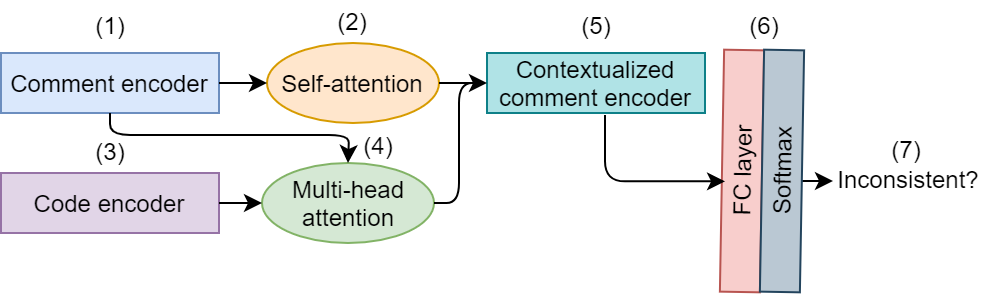

The diagram above was exported from draw.io. Its source (the exported page's mxGraphModel, read from the mxfile embedded in the PNG):
<mxGraphModel dx="2552" dy="1606" grid="1" gridSize="10" guides="1" tooltips="1" connect="1" arrows="1" fold="1" page="1" pageScale="1" pageWidth="827" pageHeight="1169" math="0" shadow="0">
  <root>
    <mxCell id="0" />
    <mxCell id="1" parent="0" />
    <mxCell id="2" value="Comment encoder" style="rounded=0;whiteSpace=wrap;html=1;fillColor=#dae8fc;strokeColor=#6c8ebf;" vertex="1" parent="1">
      <mxGeometry x="130" y="99" width="109" height="30" as="geometry" />
    </mxCell>
    <mxCell id="3" value="Code encoder" style="rounded=0;whiteSpace=wrap;html=1;fillColor=#e1d5e7;strokeColor=#9673a6;" vertex="1" parent="1">
      <mxGeometry x="130" y="159" width="109" height="30" as="geometry" />
    </mxCell>
    <mxCell id="4" value="Multi-head attention" style="ellipse;whiteSpace=wrap;html=1;fillColor=#d5e8d4;strokeColor=#82b366;" vertex="1" parent="1">
      <mxGeometry x="260.5" y="154" width="86" height="40" as="geometry" />
    </mxCell>
    <mxCell id="5" value="Self-attention" style="ellipse;whiteSpace=wrap;html=1;fillColor=#ffe6cc;strokeColor=#d79b00;" vertex="1" parent="1">
      <mxGeometry x="263" y="94" width="86" height="40" as="geometry" />
    </mxCell>
    <mxCell id="6" value="Contextualized comment encoder" style="rounded=0;whiteSpace=wrap;html=1;fillColor=#b0e3e6;strokeColor=#0e8088;" vertex="1" parent="1">
      <mxGeometry x="373" y="99" width="109" height="30" as="geometry" />
    </mxCell>
    <mxCell id="7" value="FC layer" style="rounded=0;whiteSpace=wrap;html=1;rotation=-89;fillColor=#f8cecc;strokeColor=#b85450;" vertex="1" parent="1">
      <mxGeometry x="440" y="148" width="121" height="20" as="geometry" />
    </mxCell>
    <mxCell id="8" value="" style="endArrow=classic;html=1;entryX=0;entryY=0.5;entryDx=0;entryDy=0;exitX=1;exitY=0.5;exitDx=0;exitDy=0;" edge="1" source="2" target="5" parent="1">
      <mxGeometry width="50" height="50" relative="1" as="geometry">
        <mxPoint x="230" y="71" as="sourcePoint" />
        <mxPoint x="280" y="21" as="targetPoint" />
      </mxGeometry>
    </mxCell>
    <mxCell id="9" value="" style="endArrow=classic;html=1;entryX=0;entryY=0.5;entryDx=0;entryDy=0;exitX=1;exitY=0.5;exitDx=0;exitDy=0;" edge="1" source="3" target="4" parent="1">
      <mxGeometry width="50" height="50" relative="1" as="geometry">
        <mxPoint x="260" y="209" as="sourcePoint" />
        <mxPoint x="301" y="209" as="targetPoint" />
      </mxGeometry>
    </mxCell>
    <mxCell id="10" value="" style="endArrow=classic;html=1;edgeStyle=orthogonalEdgeStyle;exitX=0.5;exitY=1;exitDx=0;exitDy=0;" edge="1" source="2" target="4" parent="1">
      <mxGeometry width="50" height="50" relative="1" as="geometry">
        <mxPoint x="166.5" y="129" as="sourcePoint" />
        <mxPoint x="322" y="150" as="targetPoint" />
        <Array as="points">
          <mxPoint x="185" y="140" />
          <mxPoint x="304" y="140" />
        </Array>
      </mxGeometry>
    </mxCell>
    <mxCell id="11" value="" style="endArrow=classic;html=1;entryX=0;entryY=0.5;entryDx=0;entryDy=0;" edge="1" source="5" target="6" parent="1">
      <mxGeometry width="50" height="50" relative="1" as="geometry">
        <mxPoint x="402" y="30" as="sourcePoint" />
        <mxPoint x="452" y="-20" as="targetPoint" />
      </mxGeometry>
    </mxCell>
    <mxCell id="12" value="" style="endArrow=none;html=1;exitX=1;exitY=0.5;exitDx=0;exitDy=0;edgeStyle=elbowEdgeStyle;" edge="1" source="4" parent="1">
      <mxGeometry width="50" height="50" relative="1" as="geometry">
        <mxPoint x="351" y="194" as="sourcePoint" />
        <mxPoint x="372" y="114" as="targetPoint" />
      </mxGeometry>
    </mxCell>
    <mxCell id="13" value="" style="endArrow=classic;html=1;entryX=0.456;entryY=0.08;entryDx=0;entryDy=0;entryPerimeter=0;edgeStyle=elbowEdgeStyle;" edge="1" target="7" parent="1">
      <mxGeometry width="50" height="50" relative="1" as="geometry">
        <mxPoint x="432" y="130" as="sourcePoint" />
        <mxPoint x="503" y="170" as="targetPoint" />
        <Array as="points">
          <mxPoint x="432" y="163" />
        </Array>
      </mxGeometry>
    </mxCell>
    <mxCell id="14" value="" style="endArrow=classic;html=1;" edge="1" parent="1">
      <mxGeometry width="50" height="50" relative="1" as="geometry">
        <mxPoint x="512" y="163" as="sourcePoint" />
        <mxPoint x="546" y="163" as="targetPoint" />
      </mxGeometry>
    </mxCell>
    <mxCell id="15" value="Inconsistent?" style="text;html=1;strokeColor=none;fillColor=none;align=center;verticalAlign=middle;whiteSpace=wrap;rounded=0;" vertex="1" parent="1">
      <mxGeometry x="544" y="152" width="80" height="20" as="geometry" />
    </mxCell>
    <mxCell id="16" value="Softmax" style="rounded=0;whiteSpace=wrap;html=1;rotation=-89;fillColor=#bac8d3;strokeColor=#23445d;" vertex="1" parent="1">
      <mxGeometry x="460" y="148" width="121" height="20" as="geometry" />
    </mxCell>
    <mxCell id="17" value="(1)" style="text;html=1;strokeColor=none;fillColor=none;align=center;verticalAlign=middle;whiteSpace=wrap;rounded=0;" vertex="1" parent="1">
      <mxGeometry x="164.5" y="75" width="40" height="20" as="geometry" />
    </mxCell>
    <mxCell id="18" value="(2)" style="text;html=1;strokeColor=none;fillColor=none;align=center;verticalAlign=middle;whiteSpace=wrap;rounded=0;" vertex="1" parent="1">
      <mxGeometry x="286" y="73" width="40" height="20" as="geometry" />
    </mxCell>
    <mxCell id="19" value="(3)" style="text;html=1;strokeColor=none;fillColor=none;align=center;verticalAlign=middle;whiteSpace=wrap;rounded=0;" vertex="1" parent="1">
      <mxGeometry x="164.5" y="138" width="40" height="20" as="geometry" />
    </mxCell>
    <mxCell id="20" value="(4)" style="text;html=1;strokeColor=none;fillColor=none;align=center;verticalAlign=middle;whiteSpace=wrap;rounded=0;" vertex="1" parent="1">
      <mxGeometry x="299" y="135" width="40" height="20" as="geometry" />
    </mxCell>
    <mxCell id="21" value="(5)" style="text;html=1;strokeColor=none;fillColor=none;align=center;verticalAlign=middle;whiteSpace=wrap;rounded=0;" vertex="1" parent="1">
      <mxGeometry x="407.5" y="75" width="40" height="20" as="geometry" />
    </mxCell>
    <mxCell id="22" value="(6)" style="text;html=1;strokeColor=none;fillColor=none;align=center;verticalAlign=middle;whiteSpace=wrap;rounded=0;" vertex="1" parent="1">
      <mxGeometry x="492" y="75" width="40" height="20" as="geometry" />
    </mxCell>
    <mxCell id="23" value="(7)" style="text;html=1;strokeColor=none;fillColor=none;align=center;verticalAlign=middle;whiteSpace=wrap;rounded=0;" vertex="1" parent="1">
      <mxGeometry x="563" y="137" width="40" height="20" as="geometry" />
    </mxCell>
  </root>
</mxGraphModel>